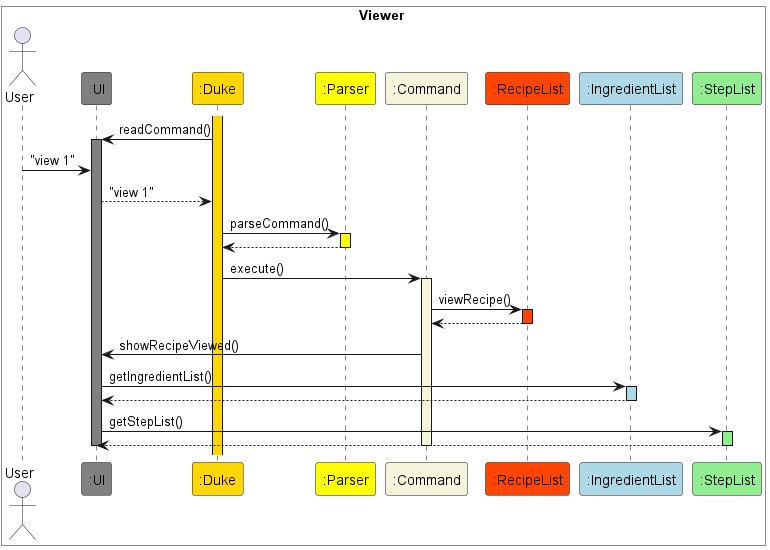

The diagram above was rendered by PlantUML. Its source (embedded in the PNG):
@startuml Recipe View
box Viewer #White
Actor User
participant ":UI" as UI #Gray
participant ":Duke" as Duke #Gold
participant ":Parser" as Parser #Yellow
participant ":Command" as Command #Beige
participant ":RecipeList" as RecipeList #OrangeRed
participant ":IngredientList" as IngredientList #LightBlue
participant ":StepList" as StepList #LightGreen
end box

activate Duke #Gold
Duke -> UI : readCommand()
activate UI #Gray
User -> UI : "view 1"
UI --> Duke : "view 1"
Duke -> Parser : parseCommand()
activate Parser #Yellow
Parser --> Duke
deactivate Parser
Duke -> Command : execute()
activate Command #Beige
Command -> RecipeList : viewRecipe()
activate RecipeList #OrangeRed
RecipeList --> Command
deactivate RecipeList
Command -> UI : showRecipeViewed()
UI -> IngredientList : getIngredientList()
activate IngredientList #LightBlue
IngredientList --> UI
deactivate IngredientList
UI -> StepList : getStepList()
activate StepList #LightGreen
StepList --> UI
deactivate StepList
deactivate UI
deactivate Command


@enduml